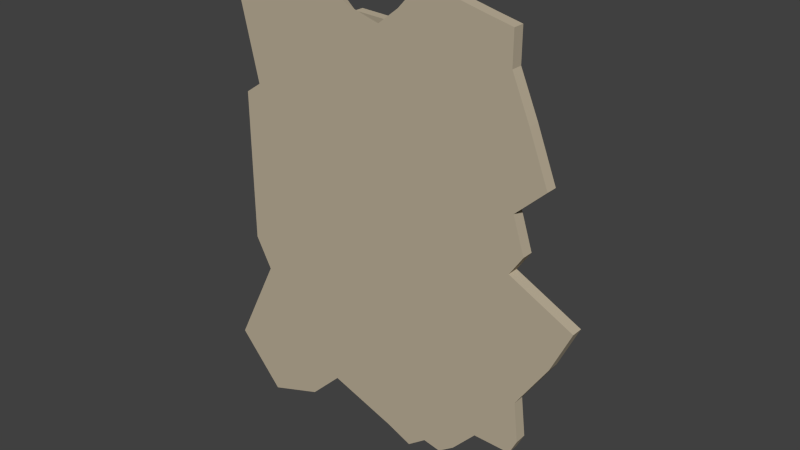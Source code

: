 # Source: mountain3.blend  (saved by Blender 2.74.0; exported with 4.5.12 LTS)
import bpy
from mathutils import Matrix  # noqa: F401  (used for matrix-valued properties, if any)

bpy.ops.wm.read_factory_settings(use_empty=True)
scene = bpy.context.scene
scene.name = 'Scene'

# ---- collections
col_collection_1 = bpy.data.collections.new('Collection 1'); scene.collection.children.link(col_collection_1)

# ---- materials (node trees are filled in below, after node groups)
mat_mountain = bpy.data.materials.new('mountain')
mat_mountain.alpha_threshold = 0.0
mat_mountain.use_transparent_shadow = False
mat_mountain.diffuse_color = (0.5003, 0.4304, 0.3154, 1.0)
mat_mountain.roughness = 0.5

# ---- material node trees

# ---- world
world_world = bpy.data.worlds.new('World'); scene.world = world_world
world_world.color = (0.05088, 0.05088, 0.05088)
world_world.use_sun_shadow = False
world_world.sun_shadow_jitter_overblur = 0.0
world_world.cycles.sampling_method = 'MANUAL'
world_world.cycles.sample_map_resolution = 256

# ---- meshes
me_cube_101 = bpy.data.meshes.new('Cube.101')
me_cube_101.from_pydata([(-6.503, -0.5285, 2.987), (-6.503, -0.5285, -2.348), (-4.016, -0.1253, -7.797), (-6.503, -0.1253, 2.987), (-6.503, -0.1253, -2.308), (-4.016, -0.5285, -7.797), (-5.929, -0.5285, 3.379), (-5.929, -0.1253, 3.379), (-5.929, -0.5285, -3.423), (-5.929, -0.1253, -3.423), (-7.528, -0.5285, -6.621), (-7.528, -0.1253, -6.621), (-5.929, -0.5285, -8.461), (-5.929, -0.1253, -8.491), (-6.895, -0.5285, 7.572), (-6.895, -0.1253, 7.572), (-3.628, -0.5285, 6.577), (-3.628, -0.1253, 6.577), (-3.058, -0.5285, 7.271), (-3.058, -0.1253, 7.271), (-2.09, -0.1253, 6.414), (-2.007, -0.5285, 6.671), (-2.882, -0.1253, -6.68), (-2.882, -0.5285, -6.68), (-4.593, -0.5285, 0.979), (-4.593, -0.1253, 0.979), (-4.965, -0.1253, -0.486), (-3.977, -0.5285, -0.5086), (-3.351, -0.1253, -5.188), (-3.351, -0.5285, -5.171), (-4.047, -0.5285, 2.431), (-3.816, -0.1253, 3.056), (-3.351, -0.5285, -2.344), (-4.486, -0.1253, -1.449), (-4.053, -0.5285, -4.138), (-4.053, -0.1253, -4.138), (-3.775, -0.5285, 3.826), (-4.881, -0.1253, 5.118), (-3.358, -0.5285, 5.389), (-3.358, -0.1253, 5.87), (-2.09, 0.196, 6.414), (-2.882, 0.196, -6.68), (-4.593, 0.196, 0.979), (-4.965, 0.196, -0.486), (-3.351, 0.196, -5.188), (-3.816, 0.196, 3.056), (-4.486, 0.196, -1.449), (-4.053, 0.196, -4.138), (-4.881, 0.196, 5.118), (-3.358, 0.196, 5.87), (-0.8318, 0.196, 6.356), (-0.5556, 0.196, -7.521), (-3.478, 0.196, 1.13), (-2.156, 0.196, -0.5243), (-1.049, 0.196, -5.739), (-2.226, 0.196, 2.158), (-1.882, 0.196, -1.831), (-3.174, 0.196, -3.858), (-2.623, 0.196, 4.346), (-1.537, 0.196, 5.655), (-0.8568, 0.6126, 6.356), (-0.5556, 0.6126, -7.521), (-3.478, 0.6126, 1.13), (-2.156, 0.6126, -0.5243), (-1.041, 0.6126, -5.69), (-2.226, 0.6126, 2.158), (-1.882, 0.6126, -1.831), (-3.174, 0.6126, -3.858), (-2.623, 0.6126, 4.346), (-1.537, 0.6126, 5.655), (0.3638, 0.6126, 4.565), (0.9817, 0.6126, -5.775), (-1.549, 0.6126, 0.8354), (-1.078, 0.6126, -0.8503), (0.3492, 0.6126, -4.285), (-1.132, 0.6126, 2.569), (-0.5995, 0.6126, -1.488), (-1.136, 0.6126, -3.581), (-0.9234, 0.6126, 3.292), (-0.6048, 0.6126, 4.318), (0.3638, 0.9227, 4.565), (0.9817, 0.9227, -5.775), (-1.549, 0.9227, 0.8354), (-1.078, 0.9227, -0.8503), (0.3662, 0.9227, -4.269), (-1.132, 0.9227, 2.569), (-0.5995, 0.9227, -1.488), (-1.136, 0.9227, -3.581), (-0.9234, 0.9227, 3.292), (-0.6048, 0.9227, 4.318), (-0.8318, -0.1253, 6.356), (-0.8568, -0.5285, 6.356), (0.3621, 0.196, 4.57), (3.259, 0.196, -3.81), (0.3604, -0.5285, 4.57), (0.5552, 0.9227, 3.428), (-0.1256, 0.9227, 2.297), (0.4056, 0.9227, 0.8585), (0.3834, 0.9227, -0.05151), (0.6752, 0.9227, -1.182), (0.6996, 0.9227, -2.663), (1.029, 0.9227, -3.81), (1.784, 0.9227, -5.794), (-0.5574, -0.1253, -7.526), (-0.5596, -0.5285, -7.525), (0.9789, 0.196, -5.767), (-0.1428, -0.5285, 6.922), (0.9905, -0.5285, -5.782), (1.782, 0.6126, -5.802), (1.779, 0.196, -5.799), (-0.1428, -0.1253, 6.922), (1.396, -0.5285, -5.143), (0.5552, 0.6126, 3.428), (-0.1256, 0.6126, 2.297), (0.4056, 0.6126, 0.8585), (0.3834, 0.6126, -0.05151), (0.6752, 0.6126, -1.182), (0.6996, 0.6126, -2.663), (1.029, 0.6126, -3.81), (2.929, 0.196, -2.663), (2.613, 0.196, -0.05151), (2.635, 0.196, 1.158), (2.696, 0.196, 2.297), (2.169, 0.196, 3.428), (2.995, -0.5285, -5.162), (3.627, -0.1253, -5.482), (3.631, 0.196, -5.491), (2.59, -0.5285, 4.57), (2.591, -0.1253, 4.57), (2.592, 0.196, 4.57), (1.961, -0.5285, 6.012), (1.777, -0.1253, 5.471), (1.777, 0.2034, 5.471), (0.5552, -0.5285, 3.428), (0.4661, -0.5285, 2.297), (0.4056, -0.5285, 1.158), (0.3834, -0.5285, -0.05151), (0.6752, -0.5285, -1.182), (0.6996, -0.5285, -2.663), (1.029, -0.5285, -3.81), (0.5005, 0.196, 6.012), (0.5005, -0.5285, 6.012), (0.9139, 0.6126, 4.333), (0.9122, 0.196, 4.337), (4.39, -0.1253, 4.57), (1.13, -0.5285, 4.57), (2.174, 0.6126, -4.854), (2.171, 0.196, -4.851), (-0.1428, 0.2034, 6.922), (2.165, -0.5285, -5.5), (1.325, 0.6126, 2.867), (1.236, 0.6126, 1.911), (0.8345, 0.6126, 1.158), (1.477, 0.6126, -0.05151), (1.469, 0.6126, -2.663), (1.799, 0.6126, -3.81), (2.164, 0.6126, -1.182), (1.325, 0.196, 2.867), (1.236, 0.196, 1.911), (0.8345, 0.196, 1.158), (1.477, 0.196, -0.05151), (1.469, 0.196, -2.663), (1.799, 0.196, -3.81), (2.164, 0.196, -1.182), (3.759, -0.1253, 6.012), (4.389, -0.5285, 4.57), (3.759, -0.5285, 6.012), (4.572, -0.5285, -5.714), (4.574, -0.1253, -5.696), (4.031, -0.1253, 1.883), (5.073, -0.1253, 2.85), (1.325, -0.5285, 3.428), (1.236, -0.5285, 2.297), (1.175, -0.5285, 1.158), (1.153, -0.5285, -0.05151), (1.469, -0.5285, -2.663), (1.799, -0.5285, -3.81), (1.445, -0.5285, -1.182), (3.624, 0.196, -1.182), (2.169, -0.1253, 3.428), (2.696, -0.1253, 2.297), (2.635, -0.1253, 1.158), (2.613, -0.1253, -0.05151), (2.929, -0.1253, -2.663), (3.259, -0.1253, -3.81), (3.624, -0.1253, -1.182), (2.785, -0.5285, 3.428), (2.696, -0.5285, 2.297), (2.635, -0.5285, 1.158), (2.613, -0.5285, -0.05151), (2.929, -0.5285, -2.663), (3.259, -0.5285, -3.81), (2.905, -0.5285, -1.182), (4.434, -0.1253, 0.642), (3.967, -0.1253, -0.05151), (5.513, -0.1253, -2.663), (4.412, -0.1253, -4.327), (6.207, -0.1253, -1.182), (5.073, -0.5285, 2.85), (4.031, -0.5285, 1.883), (4.434, -0.5285, 0.642), (3.967, -0.5285, -0.05151), (5.513, -0.5285, -2.663), (4.412, -0.5285, -4.327), (6.207, -0.5285, -1.182), (0.3396, 0.196, -7.916), (0.3379, -0.1253, -7.922), (0.3357, -0.5285, -7.921), (0.9789, 0.196, -7.411), (0.9761, -0.1253, -7.427), (0.9905, -0.5285, -7.426), (1.606, 0.196, -7.537), (1.602, -0.1253, -7.528), (1.601, -0.5285, -7.546), (2.996, -0.1253, -6.217), (2.995, -0.5285, -6.235), (3.0, 0.196, -6.226), (2.167, -0.1253, -7.126), (2.171, 0.196, -7.135), (2.165, -0.5285, -7.143), (4.31, -0.1253, -6.237), (4.308, -0.5285, -6.255), (3.759, -0.1253, 7.147), (1.674, -0.1253, 6.314), (1.961, -0.5285, 7.147), (1.674, 0.2034, 6.314), (0.5005, -0.5285, 7.147), (0.901, 0.2034, 7.033), (0.901, -0.1253, 7.033), (3.759, -0.5285, 7.147), (0.4722, -0.1253, 7.577), (0.4722, -0.5285, 7.577), (2.902, -0.1253, 7.337), (1.674, -0.1253, 7.625), (1.674, -0.5285, 7.625), (0.901, -0.5285, 7.937), (0.901, -0.1253, 7.937), (2.902, -0.5285, 7.337), (-3.664, -0.5285, -1.426), (-3.702, -0.5285, -3.241), (-6.216, -0.5285, -2.885), (-6.729, -0.5285, -5.022)], [], [(0, 3, 4, 1), (13, 2, 5, 12), (3, 0, 6, 7), (4, 9, 8, 240, 1), (9, 11, 10, 241, 8), (11, 13, 12, 10), (7, 6, 14, 15), (15, 14, 16, 17), (17, 16, 18, 19), (111, 139, 239, 34), (27, 238, 137, 136), (111, 34, 29, 107), (107, 29, 23, 104), (27, 136, 135, 24), (24, 135, 134, 30), (134, 133, 36, 30), (133, 94, 38, 36), (94, 91, 21, 38), (12, 29, 34, 10), (7, 31, 25, 3), (16, 38, 21, 18), (11, 35, 28, 13), (1, 240, 238, 27), (19, 20, 39, 17), (1, 27, 24, 0), (6, 30, 36, 14), (4, 26, 33, 9), (5, 23, 29, 12), (15, 37, 31, 7), (18, 21, 20, 19), (10, 34, 239, 241), (13, 28, 22, 2), (14, 36, 38, 16), (2, 22, 23, 5), (0, 24, 30, 6), (9, 33, 35, 11), (17, 39, 37, 15), (3, 25, 26, 4), (33, 46, 47, 35), (26, 43, 46, 33), (31, 45, 42, 25), (28, 44, 41, 22), (39, 49, 48, 37), (37, 48, 45, 31), (35, 47, 44, 28), (25, 42, 43, 26), (20, 40, 49, 39), (43, 53, 56, 46), (42, 52, 53, 43), (49, 59, 58, 48), (46, 56, 57, 47), (44, 54, 51, 41), (40, 50, 59, 49), (47, 57, 54, 44), (45, 55, 52, 42), (48, 58, 55, 45), (54, 64, 61, 51), (50, 60, 69, 59), (57, 67, 64, 54), (55, 65, 62, 52), (58, 68, 65, 55), (53, 63, 66, 56), (52, 62, 63, 53), (59, 69, 68, 58), (56, 66, 67, 57), (68, 78, 75, 65), (63, 73, 76, 66), (62, 72, 73, 63), (69, 79, 78, 68), (66, 76, 77, 67), (64, 74, 71, 61), (60, 70, 79, 69), (67, 77, 74, 64), (65, 75, 72, 62), (76, 86, 87, 77), (74, 84, 81, 71), (70, 80, 89, 79), (77, 87, 84, 74), (75, 85, 82, 72), (78, 88, 85, 75), (73, 83, 86, 76), (72, 82, 83, 73), (79, 89, 88, 78), (91, 90, 20, 21), (20, 90, 50, 40), (50, 92, 70, 60), (187, 188, 200, 199), (131, 128, 129, 132), (88, 89, 80, 95), (85, 88, 95, 96), (82, 85, 96, 97), (83, 82, 97, 98), (102, 81, 84, 101), (100, 101, 84, 87), (99, 100, 87, 86), (86, 83, 98, 99), (168, 167, 221, 220), (107, 104, 207, 210), (105, 71, 108, 109), (71, 81, 102, 108), (51, 61, 71, 105), (125, 168, 220, 214), (103, 51, 205, 206), (22, 41, 51, 103), (103, 104, 23, 22), (98, 115, 116, 99), (100, 117, 118, 101), (97, 114, 115, 98), (96, 113, 114, 97), (99, 116, 117, 100), (95, 112, 113, 96), (113, 112, 150, 151), (92, 50, 140, 143), (94, 133, 171, 145), (136, 137, 177, 174), (137, 138, 175, 177), (116, 115, 153, 156), (138, 139, 176, 175), (147, 126, 216, 218), (70, 92, 143, 142), (112, 70, 142, 150), (117, 116, 156, 154), (135, 136, 174, 173), (126, 125, 214, 216), (108, 118, 155, 146), (118, 117, 154, 155), (134, 135, 173, 172), (109, 108, 146, 147), (115, 114, 152, 153), (91, 94, 145, 141), (133, 134, 172, 171), (131, 132, 225, 223), (101, 118, 108, 102), (80, 70, 112, 95), (139, 111, 149, 176), (114, 113, 151, 152), (90, 91, 106, 110), (176, 149, 124, 191), (143, 140, 132, 129), (154, 161, 162, 155), (151, 158, 159, 152), (156, 163, 161, 154), (152, 159, 160, 153), (150, 157, 158, 151), (153, 160, 163, 156), (160, 159, 121, 120), (145, 171, 186, 127), (174, 177, 192, 189), (159, 158, 122, 121), (51, 105, 208, 205), (177, 175, 190, 192), (158, 157, 123, 122), (157, 143, 129, 123), (167, 124, 215, 221), (175, 176, 191, 190), (132, 140, 227, 225), (173, 174, 189, 188), (166, 164, 222, 229), (163, 160, 120, 178), (147, 146, 155, 162), (142, 143, 157, 150), (141, 145, 127, 130), (172, 173, 188, 187), (122, 180, 181, 121), (178, 185, 183, 119), (121, 181, 182, 120), (123, 179, 180, 122), (120, 182, 185, 178), (119, 183, 184, 93), (186, 187, 199, 198), (105, 109, 211, 208), (185, 182, 194, 197), (191, 124, 167, 203), (50, 90, 110, 148), (183, 185, 197, 195), (125, 184, 196, 168), (125, 126, 93, 184), (129, 128, 179, 123), (189, 192, 204, 201), (162, 161, 119, 93), (171, 172, 187, 186), (147, 162, 93, 126), (161, 163, 178, 119), (166, 165, 144, 164), (197, 204, 202, 195), (193, 200, 201, 194), (170, 198, 199, 169), (194, 201, 204, 197), (195, 202, 203, 196), (169, 199, 200, 193), (167, 168, 196, 203), (144, 165, 198, 170), (130, 127, 165, 166), (188, 189, 201, 200), (179, 128, 144, 170), (128, 131, 164, 144), (180, 179, 170, 169), (181, 180, 169, 193), (190, 191, 203, 202), (127, 186, 198, 165), (182, 181, 193, 194), (192, 190, 202, 204), (184, 183, 195, 196), (210, 209, 212, 213), (209, 208, 211, 212), (206, 205, 208, 209), (207, 206, 209, 210), (213, 212, 217, 219), (212, 211, 218, 217), (219, 217, 214, 215), (217, 218, 216, 214), (215, 214, 220, 221), (124, 149, 219, 215), (104, 103, 206, 207), (149, 111, 213, 219), (111, 107, 210, 213), (109, 147, 218, 211), (110, 106, 231, 230), (148, 110, 228, 227), (226, 224, 234, 235), (227, 228, 223, 225), (229, 222, 232, 237), (91, 141, 226, 106), (164, 131, 223, 222), (141, 130, 224, 226), (140, 50, 148, 227), (130, 166, 229, 224), (230, 231, 235, 236), (236, 235, 234, 233), (233, 234, 237, 232), (224, 229, 237, 234), (222, 223, 233, 232), (223, 228, 236, 233), (228, 110, 230, 236), (106, 226, 235, 231), (239, 139, 138, 32), (32, 138, 137, 238), (8, 32, 238, 240), (239, 32, 8, 241)])
me_cube_101.materials.append(mat_mountain)
me_cube_101.use_remesh_preserve_volume = False
me_cube_101.use_remesh_preserve_attributes = False
me_cube_101.use_mirror_vertex_groups = False
me_cube_101.update()
me_cube_101.normals_split_custom_set([tuple(v) for v in zip(*[iter([-1.0, -2.281e-06, -1.795e-07, -1.0, -2.281e-06, -1.795e-07, -1.0, -2.281e-06, -1.795e-07, -1.0, -2.281e-06, -1.795e-07, 0.3341, -0.03523, -0.9419, 0.3341, -0.03523, -0.9419, 0.3341, -0.03523, -0.9419, 0.3341, -0.03523, -0.9419, -0.5647, 1.883e-06, 0.8253, -0.5647, 1.883e-06, 0.8253, -0.5647, 1.883e-06, 0.8253, -0.5647, 1.883e-06, 0.8253, -0.8857, 0.02308, -0.4637, -0.8857, 0.02308, -0.4637, -0.8857, 0.02308, -0.4637, -0.8857, 0.02308, -0.4637, -0.8857, 0.02308, -0.4637, -0.8944, 0.0, 0.4472, -0.8944, 0.0, 0.4472, -0.8944, 0.0, 0.4472, -0.8944, 0.0, 0.4472, -0.8944, 0.0, 0.4472, -0.7573, -0.02442, -0.6526, -0.7573, -0.02442, -0.6526, -0.7573, -0.02442, -0.6526, -0.7573, -0.02442, -0.6526, -0.9745, -1.895e-06, -0.2243, -0.9745, -1.895e-06, -0.2243, -0.9745, -1.895e-06, -0.2243, -0.9745, -1.895e-06, -0.2243, 0.2915, -7.331e-07, 0.9566, 0.2915, -7.331e-07, 0.9566, 0.2915, -7.331e-07, 0.9566, 0.2915, -7.331e-07, 0.9566, -0.7729, -4.534e-06, 0.6345, -0.7729, -4.534e-06, 0.6345, -0.7729, -4.534e-06, 0.6345, -0.7729, -4.534e-06, 0.6345, 1.384e-09, -1.0, 1.367e-07, 1.384e-09, -1.0, 1.367e-07, 1.384e-09, -1.0, 1.367e-07, 1.384e-09, -1.0, 1.367e-07, -3.539e-10, -1.0, 2.124e-07, -3.539e-10, -1.0, 2.124e-07, -3.539e-10, -1.0, 2.124e-07, -3.539e-10, -1.0, 2.124e-07, -1.054e-09, -1.0, 2.401e-07, -1.054e-09, -1.0, 2.401e-07, -1.054e-09, -1.0, 2.401e-07, -1.054e-09, -1.0, 2.401e-07, -8.108e-09, -1.0, 1.435e-07, -8.108e-09, -1.0, 1.435e-07, -8.108e-09, -1.0, 1.435e-07, -8.108e-09, -1.0, 1.435e-07, -8.882e-09, -1.0, 1.117e-07, -8.882e-09, -1.0, 1.117e-07, -8.882e-09, -1.0, 1.117e-07, -8.882e-09, -1.0, 1.117e-07, -1.342e-08, -1.0, 1.938e-07, -1.342e-08, -1.0, 1.938e-07, -1.342e-08, -1.0, 1.938e-07, -1.342e-08, -1.0, 1.938e-07, -4.925e-09, -1.0, 1.455e-07, -4.925e-09, -1.0, 1.455e-07, -4.925e-09, -1.0, 1.455e-07, -4.925e-09, -1.0, 1.455e-07, -2.935e-09, -1.0, 2.029e-07, -2.935e-09, -1.0, 2.029e-07, -2.935e-09, -1.0, 2.029e-07, -2.935e-09, -1.0, 2.029e-07, -1.267e-08, -1.0, 1.264e-07, -1.267e-08, -1.0, 1.264e-07, -1.267e-08, -1.0, 1.264e-07, -1.267e-08, -1.0, 1.264e-07, -4.176e-10, -1.0, 1.71e-07, -4.176e-10, -1.0, 1.71e-07, -4.176e-10, -1.0, 1.71e-07, -4.176e-10, -1.0, 1.71e-07, -6.217e-07, 1.0, -4.055e-07, -6.217e-07, 1.0, -4.055e-07, -6.217e-07, 1.0, -4.055e-07, -6.217e-07, 1.0, -4.055e-07, -9.261e-09, -1.0, 1.973e-07, -9.261e-09, -1.0, 1.973e-07, -9.261e-09, -1.0, 1.973e-07, -9.261e-09, -1.0, 1.973e-07, -1.085e-07, 1.0, -1.769e-07, -1.085e-07, 1.0, -1.769e-07, -1.085e-07, 1.0, -1.769e-07, -1.085e-07, 1.0, -1.769e-07, -2.162e-08, -1.0, 1.273e-07, -2.162e-08, -1.0, 1.273e-07, -2.162e-08, -1.0, 1.273e-07, -2.162e-08, -1.0, 1.273e-07, 8.704e-08, 1.0, -8.793e-08, 8.704e-08, 1.0, -8.793e-08, 8.704e-08, 1.0, -8.793e-08, 8.704e-08, 1.0, -8.793e-08, 5.988e-09, -1.0, 1.74e-07, 5.988e-09, -1.0, 1.74e-07, 5.988e-09, -1.0, 1.74e-07, 5.988e-09, -1.0, 1.74e-07, -5.394e-09, -1.0, 1.737e-07, -5.394e-09, -1.0, 1.737e-07, -5.394e-09, -1.0, 1.737e-07, -5.394e-09, -1.0, 1.737e-07, 3.037e-09, 1.0, -1.638e-07, 3.037e-09, 1.0, -1.638e-07, 3.037e-09, 1.0, -1.638e-07, 3.037e-09, 1.0, -1.638e-07, 5.853e-09, -1.0, 1.748e-07, 5.853e-09, -1.0, 1.748e-07, 5.853e-09, -1.0, 1.748e-07, 5.853e-09, -1.0, 1.748e-07, 1.001e-07, 1.0, -1.772e-08, 1.001e-07, 1.0, -1.772e-08, 1.001e-07, 1.0, -1.772e-08, 1.001e-07, 1.0, -1.772e-08, 0.5576, 0.3035, 0.7727, 0.5576, 0.3035, 0.7727, 0.5576, 0.3035, 0.7727, 0.5576, 0.3035, 0.7727, 2.302e-08, -1.0, 0.0, 2.302e-08, -1.0, 0.0, 2.302e-08, -1.0, 0.0, 2.302e-08, -1.0, 0.0, -3.153e-08, 1.0, -2.385e-07, -3.153e-08, 1.0, -2.385e-07, -3.153e-08, 1.0, -2.385e-07, -3.153e-08, 1.0, -2.385e-07, 5.7e-09, -1.0, 1.72e-07, 5.7e-09, -1.0, 1.72e-07, 5.7e-09, -1.0, 1.72e-07, 5.7e-09, -1.0, 1.72e-07, 0.7017, 2.973e-06, -0.7125, 0.7017, 2.973e-06, -0.7125, 0.7017, 2.973e-06, -0.7125, 0.7017, 2.973e-06, -0.7125, 1.08e-08, -1.0, 1.157e-07, 1.08e-08, -1.0, 1.157e-07, 1.08e-08, -1.0, 1.157e-07, 1.08e-08, -1.0, 1.157e-07, -2.953e-07, 1.0, 6.02e-08, -2.953e-07, 1.0, 6.02e-08, -2.953e-07, 1.0, 6.02e-08, -2.953e-07, 1.0, 6.02e-08, -5.073e-08, 1.0, -2.044e-07, -5.073e-08, 1.0, -2.044e-07, -5.073e-08, 1.0, -2.044e-07, -5.073e-08, 1.0, -2.044e-07, -5.748e-07, 1.0, 2.449e-07, -5.748e-07, 1.0, 2.449e-07, -5.748e-07, 1.0, 2.449e-07, -5.748e-07, 1.0, 2.449e-07, -0.9873, 0.0, -0.1591, -0.9873, 0.0, -0.1591, -0.9873, 0.0, -0.1591, -0.9873, 0.0, -0.1591, -0.8953, 0.0, -0.4454, -0.8953, 0.0, -0.4454, -0.8953, 0.0, -0.4454, -0.8953, 0.0, -0.4454, -0.9365, 9.541e-07, 0.3506, -0.9365, 9.541e-07, 0.3506, -0.9365, 9.541e-07, 0.3506, -0.9365, 9.541e-07, 0.3506, -0.9541, 0.0, -0.2994, -0.9541, 0.0, -0.2994, -0.9541, 0.0, -0.2994, -0.9541, 0.0, -0.2994, -0.4423, 0.0, 0.8969, -0.4423, 0.0, 0.8969, -0.4423, 0.0, 0.8969, -0.4423, 0.0, 0.8969, -0.8885, 0.0, -0.4588, -0.8885, 0.0, -0.4588, -0.8885, 0.0, -0.4588, -0.8885, 0.0, -0.4588, -0.8312, 0.0, -0.556, -0.8312, 0.0, -0.556, -0.8312, 0.0, -0.556, -0.8312, 0.0, -0.556, -0.9692, 9.818e-07, 0.2462, -0.9692, 9.818e-07, 0.2462, -0.9692, 9.818e-07, 0.2462, -0.9692, 9.818e-07, 0.2462, -0.3944, 0.0, 0.9189, -0.3944, 0.0, 0.9189, -0.3944, 0.0, 0.9189, -0.3944, 0.0, 0.9189, -1.649e-06, 1.0, -7.169e-07, -1.649e-06, 1.0, -7.169e-07, -1.649e-06, 1.0, -7.169e-07, -1.649e-06, 1.0, -7.169e-07, -2.256e-06, 1.0, -7.723e-07, -2.256e-06, 1.0, -7.723e-07, -2.256e-06, 1.0, -7.723e-07, -2.256e-06, 1.0, -7.723e-07, -1.512e-09, 1.0, -1.52e-07, -1.512e-09, 1.0, -1.52e-07, -1.512e-09, 1.0, -1.52e-07, -1.512e-09, 1.0, -1.52e-07, -1.216e-06, 1.0, 9.82e-07, -1.216e-06, 1.0, 9.82e-07, -1.216e-06, 1.0, 9.82e-07, -1.216e-06, 1.0, 9.82e-07, 4.157e-10, 1.0, -1.726e-07, 4.157e-10, 1.0, -1.726e-07, 4.157e-10, 1.0, -1.726e-07, 4.157e-10, 1.0, -1.726e-07, 6.967e-10, 1.0, -1.363e-07, 6.967e-10, 1.0, -1.363e-07, 6.967e-10, 1.0, -1.363e-07, 6.967e-10, 1.0, -1.363e-07, -3.03e-10, 1.0, -1.672e-07, -3.03e-10, 1.0, -1.672e-07, -3.03e-10, 1.0, -1.672e-07, -3.03e-10, 1.0, -1.672e-07, -1.784e-06, 1.0, -4.57e-07, -1.784e-06, 1.0, -4.57e-07, -1.784e-06, 1.0, -4.57e-07, -1.784e-06, 1.0, -4.57e-07, -6.691e-09, 1.0, -1.8e-07, -6.691e-09, 1.0, -1.8e-07, -6.691e-09, 1.0, -1.8e-07, -6.691e-09, 1.0, -1.8e-07, -0.9649, 0.02427, -0.2614, -0.9649, 0.02427, -0.2614, -0.9649, 0.02427, -0.2614, -0.9649, 0.02427, -0.2614, -0.7117, -0.02134, 0.7022, -0.7117, -0.02134, 0.7022, -0.7117, -0.02134, 0.7022, -0.7117, -0.02134, 0.7022, -0.6564, 0.05064, -0.7527, -0.6564, 0.05064, -0.7527, -0.6564, 0.05064, -0.7527, -0.6564, 0.05064, -0.7527, -0.6343, 2.611e-07, 0.7731, -0.6343, 2.611e-07, 0.7731, -0.6343, 2.611e-07, 0.7731, -0.6343, 2.611e-07, 0.7731, -0.9839, 0.0, -0.1787, -0.9839, 0.0, -0.1787, -0.9839, 0.0, -0.1787, -0.9839, 0.0, -0.1787, -0.9787, -2.532e-08, -0.2054, -0.9787, -2.532e-08, -0.2054, -0.9787, -2.532e-08, -0.2054, -0.9787, -2.532e-08, -0.2054, -0.7812, -3.947e-07, -0.6242, -0.7812, -3.947e-07, -0.6242, -0.7812, -3.947e-07, -0.6242, -0.7812, -3.947e-07, -0.6242, -0.7695, 0.0, 0.6387, -0.7695, 0.0, 0.6387, -0.7695, 0.0, 0.6387, -0.7695, 0.0, 0.6387, -0.8432, 0.0, 0.5376, -0.8432, 0.0, 0.5376, -0.8432, 0.0, 0.5376, -0.8432, 0.0, 0.5376, 1.491e-07, 1.0, 8.926e-08, 1.491e-07, 1.0, 8.926e-08, 1.491e-07, 1.0, 8.926e-08, 1.491e-07, 1.0, 8.926e-08, -1.003e-07, 1.0, -5.18e-08, -1.003e-07, 1.0, -5.18e-08, -1.003e-07, 1.0, -5.18e-08, -1.003e-07, 1.0, -5.18e-08, -2.8e-08, 1.0, 8.008e-08, -2.8e-08, 1.0, 8.008e-08, -2.8e-08, 1.0, 8.008e-08, -2.8e-08, 1.0, 8.008e-08, -2.1e-09, 1.0, -2.509e-07, -2.1e-09, 1.0, -2.509e-07, -2.1e-09, 1.0, -2.509e-07, -2.1e-09, 1.0, -2.509e-07, 1.559e-08, 1.0, 7.602e-08, 1.559e-08, 1.0, 7.602e-08, 1.559e-08, 1.0, 7.602e-08, 1.559e-08, 1.0, 7.602e-08, -4.698e-07, 1.0, 5.399e-08, -4.698e-07, 1.0, 5.399e-08, -4.698e-07, 1.0, 5.399e-08, -4.698e-07, 1.0, 5.399e-08, 1.106e-08, 1.0, -1.325e-07, 1.106e-08, 1.0, -1.325e-07, 1.106e-08, 1.0, -1.325e-07, 1.106e-08, 1.0, -1.325e-07, 9.349e-09, 1.0, -6.614e-07, 9.349e-09, 1.0, -6.614e-07, 9.349e-09, 1.0, -6.614e-07, 9.349e-09, 1.0, -6.614e-07, 8.408e-08, 1.0, -1.169e-07, 8.408e-08, 1.0, -1.169e-07, 8.408e-08, 1.0, -1.169e-07, 8.408e-08, 1.0, -1.169e-07, -0.9687, 4.043e-07, 0.2483, -0.9687, 4.043e-07, 0.2483, -0.9687, 4.043e-07, 0.2483, -0.9687, 4.043e-07, 0.2483, -0.9226, 0.03476, -0.3842, -0.9226, 0.03476, -0.3842, -0.9226, 0.03476, -0.3842, -0.9226, 0.03476, -0.3842, -0.2475, 0.0, 0.9689, -0.2475, 0.0, 0.9689, -0.2475, 0.0, 0.9689, -0.2475, 0.0, 0.9689, -0.4221, 0.03391, -0.9059, -0.4221, 0.03391, -0.9059, -0.4221, 0.03391, -0.9059, -0.4221, 0.03391, -0.9059, -0.9722, -1.67e-07, 0.2341, -0.9722, -1.67e-07, 0.2341, -0.9722, -1.67e-07, 0.2341, -0.9722, -1.67e-07, 0.2341, -0.9611, 1.343e-07, 0.2763, -0.9611, 1.343e-07, 0.2763, -0.9611, 1.343e-07, 0.2763, -0.9611, 1.343e-07, 0.2763, -0.7998, 0.0, -0.6003, -0.7998, 0.0, -0.6003, -0.7998, 0.0, -0.6003, -0.7998, 0.0, -0.6003, -0.9632, -3.209e-07, -0.2689, -0.9632, -3.209e-07, -0.2689, -0.9632, -3.209e-07, -0.2689, -0.9632, -3.209e-07, -0.2689, -0.955, 1.242e-07, 0.2967, -0.955, 1.242e-07, 0.2967, -0.955, 1.242e-07, 0.2967, -0.955, 1.242e-07, 0.2967, 0.1448, 0.3098, 0.9397, 0.1448, 0.3098, 0.9397, 0.1448, 0.3098, 0.9397, 0.1448, 0.3098, 0.9397, 0.04537, 0.0, 0.999, 0.04537, 0.0, 0.999, 0.04537, 0.0, 0.999, 0.04537, 0.0, 0.999, 0.8286, 0.02624, 0.5592, 0.8286, 0.02624, 0.5592, 0.8286, 0.02624, 0.5592, 0.8286, 0.02624, 0.5592, 6.883e-09, -1.0, 2.171e-07, 6.883e-09, -1.0, 2.171e-07, 6.883e-09, -1.0, 2.171e-07, 6.883e-09, -1.0, 2.171e-07, 0.742, -0.0006722, 0.6704, 0.742, -0.0006722, 0.6704, 0.742, -0.0006722, 0.6704, 0.742, -0.0006722, 0.6704, 2.615e-08, 1.0, -1.364e-07, 2.615e-08, 1.0, -1.364e-07, 2.615e-08, 1.0, -1.364e-07, 2.615e-08, 1.0, -1.364e-07, 1.481e-08, 1.0, -2.519e-07, 1.481e-08, 1.0, -2.519e-07, 1.481e-08, 1.0, -2.519e-07, 1.481e-08, 1.0, -2.519e-07, 3.129e-08, 1.0, 1.91e-07, 3.129e-08, 1.0, 1.91e-07, 3.129e-08, 1.0, 1.91e-07, 3.129e-08, 1.0, 1.91e-07, 4.243e-08, 1.0, -1.904e-07, 4.243e-08, 1.0, -1.904e-07, 4.243e-08, 1.0, -1.904e-07, 4.243e-08, 1.0, -1.904e-07, 3.672e-08, 1.0, -8.34e-08, 3.672e-08, 1.0, -8.34e-08, 3.672e-08, 1.0, -8.34e-08, 3.672e-08, 1.0, -8.34e-08, 4.234e-08, 1.0, -6.709e-08, 4.234e-08, 1.0, -6.709e-08, 4.234e-08, 1.0, -6.709e-08, 4.234e-08, 1.0, -6.709e-08, 4.283e-08, 1.0, -2.159e-07, 4.283e-08, 1.0, -2.159e-07, 4.283e-08, 1.0, -2.159e-07, 4.283e-08, 1.0, -2.159e-07, -1.689e-07, 1.0, 3.561e-07, -1.689e-07, 1.0, 3.561e-07, -1.689e-07, 1.0, 3.561e-07, -1.689e-07, 1.0, 3.561e-07, 0.8988, 0.01467, -0.4381, 0.8988, 0.01467, -0.4381, 0.8988, 0.01467, -0.4381, 0.8988, 0.01467, -0.4381, 2.824e-08, -1.0, 2.2e-07, 2.824e-08, -1.0, 2.2e-07, 2.824e-08, -1.0, 2.2e-07, 2.824e-08, -1.0, 2.2e-07, -0.03661, -0.01378, -0.9992, -0.03661, -0.01378, -0.9992, -0.03661, -0.01378, -0.9992, -0.03661, -0.01378, -0.9992, -0.02837, 0.01337, -0.9995, -0.02837, 0.01337, -0.9995, -0.02837, 0.01337, -0.9995, -0.02837, 0.01337, -0.9995, 0.7515, -0.009098, -0.6597, 0.7515, -0.009098, -0.6597, 0.7515, -0.009098, -0.6597, 0.7515, -0.009098, -0.6597, -3.48e-09, 1.0, -1.541e-07, -3.48e-09, 1.0, -1.541e-07, -3.48e-09, 1.0, -1.541e-07, -3.48e-09, 1.0, -1.541e-07, -0.4041, 0.01868, -0.9145, -0.4041, 0.01868, -0.9145, -0.4041, 0.01868, -0.9145, -0.4041, 0.01868, -0.9145, -0.3408, 0.009394, -0.9401, -0.3408, 0.009394, -0.9401, -0.3408, 0.009394, -0.9401, -0.3408, 0.009394, -0.9401, -0.3419, -0.0003227, -0.9397, -0.3419, -0.0003227, -0.9397, -0.3419, -0.0003227, -0.9397, -0.3419, -0.0003227, -0.9397, 0.9683, -5.766e-08, 0.2499, 0.9683, -5.766e-08, 0.2499, 0.9683, -5.766e-08, 0.2499, 0.9683, -5.766e-08, 0.2499, 0.9611, 1.798e-07, 0.276, 0.9611, 1.798e-07, 0.276, 0.9611, 1.798e-07, 0.276, 0.9611, 1.798e-07, 0.276, 0.9997, -1.518e-08, -0.02447, 0.9997, -1.518e-08, -0.02447, 0.9997, -1.518e-08, -0.02447, 0.9997, -1.518e-08, -0.02447, 0.938, 1.449e-07, 0.3465, 0.938, 1.449e-07, 0.3465, 0.938, 1.449e-07, 0.3465, 0.938, 1.449e-07, 0.3465, 0.9999, 1.036e-07, 0.0165, 0.9999, 1.036e-07, 0.0165, 0.9999, 1.036e-07, 0.0165, 0.9999, 1.036e-07, 0.0165, 0.8569, -4.006e-07, -0.5154, 0.8569, -4.006e-07, -0.5154, 0.8569, -4.006e-07, -0.5154, 0.8569, -4.006e-07, -0.5154, -1.736e-08, 1.0, -1.065e-07, -1.736e-08, 1.0, -1.065e-07, -1.736e-08, 1.0, -1.065e-07, -1.736e-08, 1.0, -1.065e-07, -3.134e-09, 1.0, -1.6e-07, -3.134e-09, 1.0, -1.6e-07, -3.134e-09, 1.0, -1.6e-07, -3.134e-09, 1.0, -1.6e-07, 0.0, -1.0, 1.188e-07, 0.0, -1.0, 1.188e-07, 0.0, -1.0, 1.188e-07, 0.0, -1.0, 1.188e-07, 0.0, -1.0, 1.884e-07, 0.0, -1.0, 1.884e-07, 0.0, -1.0, 1.884e-07, 0.0, -1.0, 1.884e-07, 0.0, -1.0, 1.577e-07, 0.0, -1.0, 1.577e-07, 0.0, -1.0, 1.577e-07, 0.0, -1.0, 1.577e-07, -9.733e-15, 1.0, -1.837e-07, -9.733e-15, 1.0, -1.837e-07, -9.733e-15, 1.0, -1.837e-07, -9.733e-15, 1.0, -1.837e-07, 0.0, -1.0, 1.688e-07, 0.0, -1.0, 1.688e-07, 0.0, -1.0, 1.688e-07, 0.0, -1.0, 1.688e-07, -4.797e-10, 1.0, -1.679e-07, -4.797e-10, 1.0, -1.679e-07, -4.797e-10, 1.0, -1.679e-07, -4.797e-10, 1.0, -1.679e-07, 0.3897, 0.008524, 0.9209, 0.3897, 0.008524, 0.9209, 0.3897, 0.008524, 0.9209, 0.3897, 0.008524, 0.9209, 1.966e-07, 1.0, 2.016e-07, 1.966e-07, 1.0, 2.016e-07, 1.966e-07, 1.0, 2.016e-07, 1.966e-07, 1.0, 2.016e-07, 0.0, 1.0, -1.783e-07, 0.0, 1.0, -1.783e-07, 0.0, 1.0, -1.783e-07, 0.0, 1.0, -1.783e-07, 3.873e-08, -1.0, 7.904e-08, 3.873e-08, -1.0, 7.904e-08, 3.873e-08, -1.0, 7.904e-08, 3.873e-08, -1.0, 7.904e-08, 0.7587, -0.02599, -0.651, 0.7587, -0.02599, -0.651, 0.7587, -0.02599, -0.651, 0.7587, -0.02599, -0.651, -7.427e-09, 1.0, -1.816e-07, -7.427e-09, 1.0, -1.816e-07, -7.427e-09, 1.0, -1.816e-07, -7.427e-09, 1.0, -1.816e-07, 0.0, 1.0, -1.519e-07, 0.0, 1.0, -1.519e-07, 0.0, 1.0, -1.519e-07, 0.0, 1.0, -1.519e-07, 3.873e-08, -1.0, 1.999e-07, 3.873e-08, -1.0, 1.999e-07, 3.873e-08, -1.0, 1.999e-07, 3.873e-08, -1.0, 1.999e-07, 0.9242, -0.0107, -0.3818, 0.9242, -0.0107, -0.3818, 0.9242, -0.0107, -0.3818, 0.9242, -0.0107, -0.3818, -1.084e-08, 1.0, -1.397e-07, -1.084e-08, 1.0, -1.397e-07, -1.084e-08, 1.0, -1.397e-07, -1.084e-08, 1.0, -1.397e-07, -1.215e-09, -1.0, 1.722e-07, -1.215e-09, -1.0, 1.722e-07, -1.215e-09, -1.0, 1.722e-07, -1.215e-09, -1.0, 1.722e-07, 0.0, -1.0, 1.754e-07, 0.0, -1.0, 1.754e-07, 0.0, -1.0, 1.754e-07, 0.0, -1.0, 1.754e-07, 0.9926, 0.0, 0.1216, 0.9926, 0.0, 0.1216, 0.9926, 0.0, 0.1216, 0.9926, 0.0, 0.1216, 0.9349, -0.007829, 0.3548, 0.9349, -0.007829, 0.3548, 0.9349, -0.007829, 0.3548, 0.9349, -0.007829, 0.3548, 0.9861, 3.683e-08, 0.166, 0.9861, 3.683e-08, 0.166, 0.9861, 3.683e-08, 0.166, 0.9861, 3.683e-08, 0.166, 2.606e-09, -1.0, 1.494e-07, 2.606e-09, -1.0, 1.494e-07, 2.606e-09, -1.0, 1.494e-07, 2.606e-09, -1.0, 1.494e-07, -7.837e-09, 1.0, -1.982e-07, -7.837e-09, 1.0, -1.982e-07, -7.837e-09, 1.0, -1.982e-07, -7.837e-09, 1.0, -1.982e-07, -0.6277, 0.01945, 0.7782, -0.6277, 0.01945, 0.7782, -0.6277, 0.01945, 0.7782, -0.6277, 0.01945, 0.7782, -6.501e-12, -1.0, 1.619e-07, -6.501e-12, -1.0, 1.619e-07, -6.501e-12, -1.0, 1.619e-07, -6.501e-12, -1.0, 1.619e-07, -0.002956, 1.0, -0.004288, -0.002956, 1.0, -0.004288, -0.002956, 1.0, -0.004288, -0.002956, 1.0, -0.004288, 0.9611, 0.0, 0.276, 0.9611, 0.0, 0.276, 0.9611, 0.0, 0.276, 0.9611, 0.0, 0.276, 0.8826, 0.0, -0.4702, 0.8826, 0.0, -0.4702, 0.8826, 0.0, -0.4702, 0.8826, 0.0, -0.4702, 0.9054, 0.0, -0.4246, 0.9054, 0.0, -0.4246, 0.9054, 0.0, -0.4246, 0.9054, 0.0, -0.4246, 0.8831, -1.35e-07, 0.4692, 0.8831, -1.35e-07, 0.4692, 0.8831, -1.35e-07, 0.4692, 0.8831, -1.35e-07, 0.4692, 0.9957, 0.0, -0.09286, 0.9957, 0.0, -0.09286, 0.9957, 0.0, -0.09286, 0.9957, 0.0, -0.09286, 0.8549, 0.0, 0.5188, 0.8549, 0.0, 0.5188, 0.8549, 0.0, 0.5188, 0.8549, 0.0, 0.5188, -1.2e-14, 1.0, -1.814e-07, -1.2e-14, 1.0, -1.814e-07, -1.2e-14, 1.0, -1.814e-07, -1.2e-14, 1.0, -1.814e-07, 0.0, -1.0, 1.341e-07, 0.0, -1.0, 1.341e-07, 0.0, -1.0, 1.341e-07, 0.0, -1.0, 1.341e-07, 1.291e-14, -1.0, 1.895e-07, 1.291e-14, -1.0, 1.895e-07, 1.291e-14, -1.0, 1.895e-07, 1.291e-14, -1.0, 1.895e-07, 3.63e-10, 1.0, -1.549e-07, 3.63e-10, 1.0, -1.549e-07, 3.63e-10, 1.0, -1.549e-07, 3.63e-10, 1.0, -1.549e-07, 2.252e-09, 1.0, -1.662e-07, 2.252e-09, 1.0, -1.662e-07, 2.252e-09, 1.0, -1.662e-07, 2.252e-09, 1.0, -1.662e-07, 0.0, -1.0, 1.658e-07, 0.0, -1.0, 1.658e-07, 0.0, -1.0, 1.658e-07, 0.0, -1.0, 1.658e-07, -1.089e-10, 1.0, -1.369e-07, -1.089e-10, 1.0, -1.369e-07, -1.089e-10, 1.0, -1.369e-07, -1.089e-10, 1.0, -1.369e-07, -1.063e-09, 1.0, -1.539e-07, -1.063e-09, 1.0, -1.539e-07, -1.063e-09, 1.0, -1.539e-07, -1.063e-09, 1.0, -1.539e-07, -1.164e-08, -1.0, 1.485e-07, -1.164e-08, -1.0, 1.485e-07, -1.164e-08, -1.0, 1.485e-07, -1.164e-08, -1.0, 1.485e-07, 0.0, -1.0, 1.512e-07, 0.0, -1.0, 1.512e-07, 0.0, -1.0, 1.512e-07, 0.0, -1.0, 1.512e-07, -0.005524, 1.0, -0.003099, -0.005524, 1.0, -0.003099, -0.005524, 1.0, -0.003099, -0.005524, 1.0, -0.003099, 8.045e-15, -1.0, 1.429e-07, 8.045e-15, -1.0, 1.429e-07, 8.045e-15, -1.0, 1.429e-07, 8.045e-15, -1.0, 1.429e-07, 1.0, 0.0, 0.0, 1.0, 0.0, 0.0, 1.0, 0.0, 0.0, 1.0, 0.0, 0.0, -9.683e-15, 1.0, -1.625e-07, -9.683e-15, 1.0, -1.625e-07, -9.683e-15, 1.0, -1.625e-07, -9.683e-15, 1.0, -1.625e-07, 0.9413, -0.002473, 0.3377, 0.9413, -0.002473, 0.3377, 0.9413, -0.002473, 0.3377, 0.9413, -0.002473, 0.3377, 0.9629, -0.000462, 0.2699, 0.9629, -0.000462, 0.2699, 0.9629, -0.000462, 0.2699, 0.9629, -0.000462, 0.2699, 0.0, -1.0, 1.699e-07, 0.0, -1.0, 1.699e-07, 0.0, -1.0, 1.699e-07, 0.0, -1.0, 1.699e-07, 1.71e-14, -1.0, 1.883e-07, 1.71e-14, -1.0, 1.883e-07, 1.71e-14, -1.0, 1.883e-07, 1.71e-14, -1.0, 1.883e-07, 0.9986, 0.0, -0.05305, 0.9986, 0.0, -0.05305, 0.9986, 0.0, -0.05305, 0.9986, 0.0, -0.05305, 0.9054, 0.0, -0.4246, 0.9054, 0.0, -0.4246, 0.9054, 0.0, -0.4246, 0.9054, 0.0, -0.4246, 0.9998, -5.007e-08, -0.01841, 0.9998, -5.007e-08, -0.01841, 0.9998, -5.007e-08, -0.01841, 0.9998, -5.007e-08, -0.01841, 0.9068, 1.809e-07, 0.4215, 0.9068, 1.809e-07, 0.4215, 0.9068, 1.809e-07, 0.4215, 0.9068, 1.809e-07, 0.4215, 0.7456, -3.971e-07, 0.6664, 0.7456, -3.971e-07, 0.6664, 0.7456, -3.971e-07, 0.6664, 0.7456, -3.971e-07, 0.6664, 0.9611, 0.0, 0.276, 0.9611, 0.0, 0.276, 0.9611, 0.0, 0.276, 0.9611, 0.0, 0.276, 1.198e-08, -1.0, 1.638e-07, 1.198e-08, -1.0, 1.638e-07, 1.198e-08, -1.0, 1.638e-07, 1.198e-08, -1.0, 1.638e-07, -7.59e-09, 1.0, -1.658e-07, -7.59e-09, 1.0, -1.658e-07, -7.59e-09, 1.0, -1.658e-07, -7.59e-09, 1.0, -1.658e-07, -9.574e-15, 1.0, -1.606e-07, -9.574e-15, 1.0, -1.606e-07, -9.574e-15, 1.0, -1.606e-07, -9.574e-15, 1.0, -1.606e-07, -1.89e-08, -1.0, 1.688e-07, -1.89e-08, -1.0, 1.688e-07, -1.89e-08, -1.0, 1.688e-07, -1.89e-08, -1.0, 1.688e-07, -0.6346, 0.0, 0.7728, -0.6346, 0.0, 0.7728, -0.6346, 0.0, 0.7728, -0.6346, 0.0, 0.7728, -1.486e-14, 1.0, -1.616e-07, -1.486e-14, 1.0, -1.616e-07, -1.486e-14, 1.0, -1.616e-07, -1.486e-14, 1.0, -1.616e-07, -6.995e-09, 1.0, -1.689e-07, -6.995e-09, 1.0, -1.689e-07, -6.995e-09, 1.0, -1.689e-07, -6.995e-09, 1.0, -1.689e-07, 0.9764, -0.00182, 0.2158, 0.9764, -0.00182, 0.2158, 0.9764, -0.00182, 0.2158, 0.9764, -0.00182, 0.2158, 0.938, -0.00077, -0.3466, 0.938, -0.00077, -0.3466, 0.938, -0.00077, -0.3466, 0.938, -0.00077, -0.3466, 8.096e-15, -1.0, 1.811e-07, 8.096e-15, -1.0, 1.811e-07, 8.096e-15, -1.0, 1.811e-07, 8.096e-15, -1.0, 1.811e-07, 0.0, 1.0, -1.735e-07, 0.0, 1.0, -1.735e-07, 0.0, 1.0, -1.735e-07, 0.0, 1.0, -1.735e-07, 0.0, -1.0, 1.375e-07, 0.0, -1.0, 1.375e-07, 0.0, -1.0, 1.375e-07, 0.0, -1.0, 1.375e-07, 9.361e-10, 1.0, -1.516e-07, 9.361e-10, 1.0, -1.516e-07, 9.361e-10, 1.0, -1.516e-07, 9.361e-10, 1.0, -1.516e-07, -1.314e-14, 1.0, -1.516e-07, -1.314e-14, 1.0, -1.516e-07, -1.314e-14, 1.0, -1.516e-07, -1.314e-14, 1.0, -1.516e-07, 0.9164, -0.001387, 0.4003, 0.9164, -0.001387, 0.4003, 0.9164, -0.001387, 0.4003, 0.9164, -0.001387, 0.4003, 0.9054, 0.0, -0.4246, 0.9054, 0.0, -0.4246, 0.9054, 0.0, -0.4246, 0.9054, 0.0, -0.4246, 0.8298, 8.772e-08, -0.5581, 0.8298, 8.772e-08, -0.5581, 0.8298, 8.772e-08, -0.5581, 0.8298, 8.772e-08, -0.5581, 0.6805, 0.0, -0.7327, 0.6805, 0.0, -0.7327, 0.6805, 0.0, -0.7327, 0.6805, 0.0, -0.7327, 0.4507, 0.0, 0.8927, 0.4507, 0.0, 0.8927, 0.4507, 0.0, 0.8927, 0.4507, 0.0, 0.8927, 0.834, 0.0, -0.5517, 0.834, 0.0, -0.5517, 0.834, 0.0, -0.5517, 0.834, 0.0, -0.5517, 0.9512, 4.042e-07, 0.3086, 0.9512, 4.042e-07, 0.3086, 0.9512, 4.042e-07, 0.3086, 0.9512, 4.042e-07, 0.3086, 0.9933, -0.004939, 0.1158, 0.9933, -0.004939, 0.1158, 0.9933, -0.004939, 0.1158, 0.9933, -0.004939, 0.1158, 0.9292, -0.001398, 0.3695, 0.9292, -0.001398, 0.3695, 0.9292, -0.001398, 0.3695, 0.9292, -0.001398, 0.3695, 0.0, -1.0, 1.494e-07, 0.0, -1.0, 1.494e-07, 0.0, -1.0, 1.494e-07, 0.0, -1.0, 1.494e-07, 6.464e-09, -1.0, 1.239e-07, 6.464e-09, -1.0, 1.239e-07, 6.464e-09, -1.0, 1.239e-07, 6.464e-09, -1.0, 1.239e-07, -1.499e-09, 1.0, -1.59e-07, -1.499e-09, 1.0, -1.59e-07, -1.499e-09, 1.0, -1.59e-07, -1.499e-09, 1.0, -1.59e-07, -1.321e-12, 1.0, -1.7e-07, -1.321e-12, 1.0, -1.7e-07, -1.321e-12, 1.0, -1.7e-07, -1.321e-12, 1.0, -1.7e-07, -1.325e-09, 1.0, -1.583e-07, -1.325e-09, 1.0, -1.583e-07, -1.325e-09, 1.0, -1.583e-07, -1.325e-09, 1.0, -1.583e-07, -8.355e-10, 1.0, -1.67e-07, -8.355e-10, 1.0, -1.67e-07, -8.355e-10, 1.0, -1.67e-07, -8.355e-10, 1.0, -1.67e-07, -8.15e-09, -1.0, 1.531e-07, -8.15e-09, -1.0, 1.531e-07, -8.15e-09, -1.0, 1.531e-07, -8.15e-09, -1.0, 1.531e-07, 6.327e-09, -1.0, 1.705e-07, 6.327e-09, -1.0, 1.705e-07, 6.327e-09, -1.0, 1.705e-07, 6.327e-09, -1.0, 1.705e-07, 1.451e-10, 1.0, -1.739e-07, 1.451e-10, 1.0, -1.739e-07, 1.451e-10, 1.0, -1.739e-07, 1.451e-10, 1.0, -1.739e-07, 1.304e-14, -1.0, 1.436e-07, 1.304e-14, -1.0, 1.436e-07, 1.304e-14, -1.0, 1.436e-07, 1.304e-14, -1.0, 1.436e-07, -2.67e-09, 1.0, -1.586e-07, -2.67e-09, 1.0, -1.586e-07, -2.67e-09, 1.0, -1.586e-07, -2.67e-09, 1.0, -1.586e-07, -0.1764, 0.01718, -0.9842, -0.1764, 0.01718, -0.9842, -0.1764, 0.01718, -0.9842, -0.1764, 0.01718, -0.9842, -0.1789, 0.0122, -0.9838, -0.1789, 0.0122, -0.9838, -0.1789, 0.0122, -0.9838, -0.1789, 0.0122, -0.9838, 0.6165, 0.02228, -0.787, 0.6165, 0.02228, -0.787, 0.6165, 0.02228, -0.787, 0.6165, 0.02228, -0.787, 0.6082, 0.006959, -0.7938, 0.6082, 0.006959, -0.7938, 0.6082, 0.006959, -0.7938, 0.6082, 0.006959, -0.7938, 0.5798, 0.03258, -0.8141, 0.5798, 0.03258, -0.8141, 0.5798, 0.03258, -0.8141, 0.5798, 0.03258, -0.8141, 0.5798, -0.02883, -0.8142, 0.5798, -0.02883, -0.8142, 0.5798, -0.02883, -0.8142, 0.5798, -0.02883, -0.8142, 0.7384, 0.02571, -0.6739, 0.7384, 0.02571, -0.6739, 0.7384, 0.02571, -0.6739, 0.7384, 0.02571, -0.6739, 0.7384, -0.02644, -0.6738, 0.7384, -0.02644, -0.6738, 0.7384, -0.02644, -0.6738, 0.7384, -0.02644, -0.6738, -0.01507, 0.04352, -0.9989, -0.01507, 0.04352, -0.9989, -0.01507, 0.04352, -0.9989, -0.01507, 0.04352, -0.9989, 1.186e-08, -1.0, 1.587e-07, 1.186e-08, -1.0, 1.587e-07, 1.186e-08, -1.0, 1.587e-07, 1.186e-08, -1.0, 1.587e-07, -0.4042, -0.0002454, -0.9147, -0.4042, -0.0002454, -0.9147, -0.4042, -0.0002454, -0.9147, -0.4042, -0.0002454, -0.9147, -5.98e-09, -1.0, 1.983e-07, -5.98e-09, -1.0, 1.983e-07, -5.98e-09, -1.0, 1.983e-07, -5.98e-09, -1.0, 1.983e-07, -2.349e-08, -1.0, 1.697e-07, -2.349e-08, -1.0, 1.697e-07, -2.349e-08, -1.0, 1.697e-07, -2.349e-08, -1.0, 1.697e-07, 1.277e-08, 1.0, -1.649e-07, 1.277e-08, 1.0, -1.649e-07, 1.277e-08, 1.0, -1.649e-07, 1.277e-08, 1.0, -1.649e-07, -0.7287, 0.0, 0.6848, -0.7287, 0.0, 0.6848, -0.7287, 0.0, 0.6848, -0.7287, 0.0, 0.6848, -0.1051, 0.0, 0.9945, -0.1051, 0.0, 0.9945, -0.1051, 0.0, 0.9945, -0.1051, 0.0, 0.9945, -6.9e-09, -1.0, 1.248e-07, -6.9e-09, -1.0, 1.248e-07, -6.9e-09, -1.0, 1.248e-07, -6.9e-09, -1.0, 1.248e-07, 0.681, 0.0, 0.7323, 0.681, 0.0, 0.7323, 0.681, 0.0, 0.7323, 0.681, 0.0, 0.7323, 0.2172, 0.0, 0.9761, 0.2172, 0.0, 0.9761, 0.2172, 0.0, 0.9761, 0.2172, 0.0, 0.9761, 1.234e-08, -1.0, 2.392e-07, 1.234e-08, -1.0, 2.392e-07, 1.234e-08, -1.0, 2.392e-07, 1.234e-08, -1.0, 2.392e-07, -1.505e-09, 1.0, -1.748e-07, -1.505e-09, 1.0, -1.748e-07, -1.505e-09, 1.0, -1.748e-07, -1.505e-09, 1.0, -1.748e-07, 0.0, -1.0, 2.159e-07, 0.0, -1.0, 2.159e-07, 0.0, -1.0, 2.159e-07, 0.0, -1.0, 2.159e-07, -0.0008634, 1.0, -0.008758, -0.0008634, 1.0, -0.008758, -0.0008634, 1.0, -0.008758, -0.0008634, 1.0, -0.008758, 0.0, -1.0, 2.336e-07, 0.0, -1.0, 2.336e-07, 0.0, -1.0, 2.336e-07, 0.0, -1.0, 2.336e-07, -0.6427, 3.158e-06, 0.7661, -0.6427, 3.158e-06, 0.7661, -0.6427, 3.158e-06, 0.7661, -0.6427, 3.158e-06, 0.7661, 0.3744, 3.814e-06, 0.9273, 0.3744, 3.814e-06, 0.9273, 0.3744, 3.814e-06, 0.9273, 0.3744, 3.814e-06, 0.9273, 0.2277, 0.0, 0.9737, 0.2277, 0.0, 0.9737, 0.2277, 0.0, 0.9737, 0.2277, 0.0, 0.9737, -1.341e-08, -1.0, 1.406e-07, -1.341e-08, -1.0, 1.406e-07, -1.341e-08, -1.0, 1.406e-07, -1.341e-08, -1.0, 1.406e-07, -7.718e-10, 1.0, -1.424e-07, -7.718e-10, 1.0, -1.424e-07, -7.718e-10, 1.0, -1.424e-07, -7.718e-10, 1.0, -1.424e-07, 8e-09, 1.0, -1.654e-07, 8e-09, 1.0, -1.654e-07, 8e-09, 1.0, -1.654e-07, 8e-09, 1.0, -1.654e-07, 1.495e-09, 1.0, -1.931e-07, 1.495e-09, 1.0, -1.931e-07, 1.495e-09, 1.0, -1.931e-07, 1.495e-09, 1.0, -1.931e-07, 3.446e-08, -1.0, 1.248e-07, 3.446e-08, -1.0, 1.248e-07, 3.446e-08, -1.0, 1.248e-07, 3.446e-08, -1.0, 1.248e-07, 4.132e-09, -1.0, 1.592e-07, 4.132e-09, -1.0, 1.592e-07, 4.132e-09, -1.0, 1.592e-07, 4.132e-09, -1.0, 1.592e-07, 1.348e-09, -1.0, 1.424e-07, 1.348e-09, -1.0, 1.424e-07, 1.348e-09, -1.0, 1.424e-07, 1.348e-09, -1.0, 1.424e-07, 1.704e-08, -1.0, 1.592e-07, 1.704e-08, -1.0, 1.592e-07, 1.704e-08, -1.0, 1.592e-07, 1.704e-08, -1.0, 1.592e-07, -1.62e-08, -1.0, 2.228e-07, -1.62e-08, -1.0, 2.228e-07, -1.62e-08, -1.0, 2.228e-07, -1.62e-08, -1.0, 2.228e-07])] * 3)])

# ---- objects
ob_mountain_3 = bpy.data.objects.new('mountain_3', me_cube_101)

# ---- transforms, parenting, visibility, modifiers, constraints
ob_mountain_3.location = (2.842e-14, 0.0, 0.0)
ob_mountain_3.color = (0.8, 0.8, 0.8, 1.0)
ob_mountain_3.lineart.crease_threshold = 0.0

# ---- collection membership
col_collection_1.objects.link(ob_mountain_3)

# ---- scene / render settings (as saved in the file)
scene.frame_start = 1; scene.frame_end = 250; scene.frame_set(1)
scene.render.engine = 'BLENDER_EEVEE_NEXT'
scene.render.resolution_percentage = 50
scene.render.dither_intensity = 0.0
scene.cycles.use_denoising = False
scene.cycles.samples = 10
scene.cycles.sampling_pattern = 'TABULATED_SOBOL'
scene.cycles.light_sampling_threshold = 0.0
scene.cycles.use_adaptive_sampling = False
scene.cycles.use_light_tree = False
scene.cycles.blur_glossy = 0.0
scene.cycles.pixel_filter_type = 'GAUSSIAN'
scene.cycles.sample_clamp_indirect = 0.0
scene.view_settings.view_transform = 'Standard'
bpy.context.view_layer.update()

# ---- added for rendering (the .blend has no active camera and no usable light): camera, sun
cam_auto = bpy.data.cameras.new('AutoCamera')
cam_auto.lens = 50.0
cam_auto.sensor_width = 36.0
cam_auto.clip_end = 1000.0
ob_auto_camera = bpy.data.objects.new('AutoCamera', cam_auto)
scene.collection.objects.link(ob_auto_camera)
ob_auto_camera.location = (19.1969, -23.6319, 15.6088)
ob_auto_camera.rotation_euler = (1.09748, -7.21219e-08, 0.694738)
scene.camera = ob_auto_camera
light_auto_sun = bpy.data.lights.new('AutoSun', 'SUN')
light_auto_sun.energy = 3.0
light_auto_sun.angle = 0.0523599
ob_auto_sun = bpy.data.objects.new('AutoSun', light_auto_sun)
scene.collection.objects.link(ob_auto_sun)
ob_auto_sun.rotation_euler = (0.872665, 0.174533, 0.523599)
bpy.context.view_layer.update()
